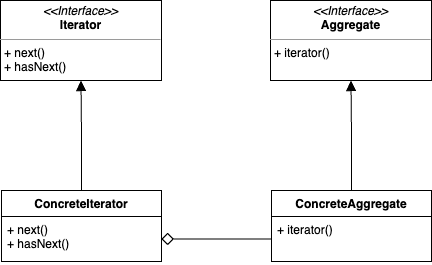

The diagram above was exported from draw.io. Its source (the exported page's mxGraphModel, read from the mxfile embedded in the PNG):
<mxGraphModel dx="946" dy="2249" grid="1" gridSize="10" guides="1" tooltips="1" connect="1" arrows="1" fold="1" page="1" pageScale="1" pageWidth="827" pageHeight="1169" math="0" shadow="0">
  <root>
    <mxCell id="0" />
    <mxCell id="1" parent="0" />
    <mxCell id="kID-gTElu_w3x84NgacU-19" value="ConcreteIterator" style="swimlane;fontStyle=1;align=center;verticalAlign=top;childLayout=stackLayout;horizontal=1;startSize=26;horizontalStack=0;resizeParent=1;resizeParentMax=0;resizeLast=0;collapsible=1;marginBottom=0;" parent="1" vertex="1">
      <mxGeometry x="201" y="330" width="160" height="71" as="geometry" />
    </mxCell>
    <mxCell id="kID-gTElu_w3x84NgacU-22" value="+ next()&#10;+ hasNext()" style="text;strokeColor=none;fillColor=none;align=left;verticalAlign=top;spacingLeft=4;spacingRight=4;overflow=hidden;rotatable=0;points=[[0,0.5],[1,0.5]];portConstraint=eastwest;fontStyle=0" parent="kID-gTElu_w3x84NgacU-19" vertex="1">
      <mxGeometry y="26" width="160" height="45" as="geometry" />
    </mxCell>
    <mxCell id="KPPVdi2NMpMmIFAOhGJ--1" value="&lt;p style=&quot;margin:0px;margin-top:4px;text-align:center;&quot;&gt;&lt;i&gt;&amp;lt;&amp;lt;Interface&amp;gt;&amp;gt;&lt;/i&gt;&lt;br&gt;&lt;b&gt;Iterator&lt;/b&gt;&lt;/p&gt;&lt;hr size=&quot;1&quot;&gt;&lt;p style=&quot;margin:0px;margin-left:4px;&quot;&gt;&lt;/p&gt;&lt;p style=&quot;margin:0px;margin-left:4px;&quot;&gt;+ next()&lt;/p&gt;&lt;p style=&quot;margin:0px;margin-left:4px;&quot;&gt;+ hasNext()&lt;/p&gt;" style="verticalAlign=top;align=left;overflow=fill;fontSize=12;fontFamily=Helvetica;html=1;" parent="1" vertex="1">
      <mxGeometry x="200" y="140" width="161" height="80" as="geometry" />
    </mxCell>
    <mxCell id="KPPVdi2NMpMmIFAOhGJ--8" style="edgeStyle=orthogonalEdgeStyle;rounded=0;orthogonalLoop=1;jettySize=auto;html=1;entryX=0.5;entryY=1;entryDx=0;entryDy=0;endArrow=block;endFill=1;endSize=8;" parent="1" target="KPPVdi2NMpMmIFAOhGJ--1" edge="1">
      <mxGeometry relative="1" as="geometry">
        <mxPoint x="281" y="330" as="sourcePoint" />
        <mxPoint x="280.5" y="365" as="targetPoint" />
      </mxGeometry>
    </mxCell>
    <mxCell id="DEQx1-iqX3qlPQsWRNMM-1" value="&lt;p style=&quot;margin:0px;margin-top:4px;text-align:center;&quot;&gt;&lt;i&gt;&amp;lt;&amp;lt;Interface&amp;gt;&amp;gt;&lt;/i&gt;&lt;br&gt;&lt;b&gt;Aggregate&lt;/b&gt;&lt;/p&gt;&lt;hr size=&quot;1&quot;&gt;&lt;p style=&quot;margin:0px;margin-left:4px;&quot;&gt;&lt;/p&gt;&lt;p style=&quot;margin:0px;margin-left:4px;&quot;&gt;+ iterator()&lt;/p&gt;" style="verticalAlign=top;align=left;overflow=fill;fontSize=12;fontFamily=Helvetica;html=1;" vertex="1" parent="1">
      <mxGeometry x="470" y="140" width="161" height="80" as="geometry" />
    </mxCell>
    <mxCell id="DEQx1-iqX3qlPQsWRNMM-5" style="edgeStyle=orthogonalEdgeStyle;rounded=0;orthogonalLoop=1;jettySize=auto;html=1;entryX=0.5;entryY=1;entryDx=0;entryDy=0;endArrow=block;endFill=1;endSize=8;" edge="1" parent="1" source="DEQx1-iqX3qlPQsWRNMM-2" target="DEQx1-iqX3qlPQsWRNMM-1">
      <mxGeometry relative="1" as="geometry" />
    </mxCell>
    <mxCell id="DEQx1-iqX3qlPQsWRNMM-2" value="ConcreteAggregate" style="swimlane;fontStyle=1;align=center;verticalAlign=top;childLayout=stackLayout;horizontal=1;startSize=26;horizontalStack=0;resizeParent=1;resizeParentMax=0;resizeLast=0;collapsible=1;marginBottom=0;" vertex="1" parent="1">
      <mxGeometry x="471" y="330" width="160" height="71" as="geometry" />
    </mxCell>
    <mxCell id="DEQx1-iqX3qlPQsWRNMM-3" value="+ iterator()" style="text;strokeColor=none;fillColor=none;align=left;verticalAlign=top;spacingLeft=4;spacingRight=4;overflow=hidden;rotatable=0;points=[[0,0.5],[1,0.5]];portConstraint=eastwest;fontStyle=0" vertex="1" parent="DEQx1-iqX3qlPQsWRNMM-2">
      <mxGeometry y="26" width="160" height="45" as="geometry" />
    </mxCell>
    <mxCell id="DEQx1-iqX3qlPQsWRNMM-4" style="edgeStyle=orthogonalEdgeStyle;rounded=0;orthogonalLoop=1;jettySize=auto;html=1;entryX=1;entryY=0.5;entryDx=0;entryDy=0;endSize=10;endArrow=diamond;endFill=0;" edge="1" parent="1" source="DEQx1-iqX3qlPQsWRNMM-3" target="kID-gTElu_w3x84NgacU-22">
      <mxGeometry relative="1" as="geometry" />
    </mxCell>
  </root>
</mxGraphModel>